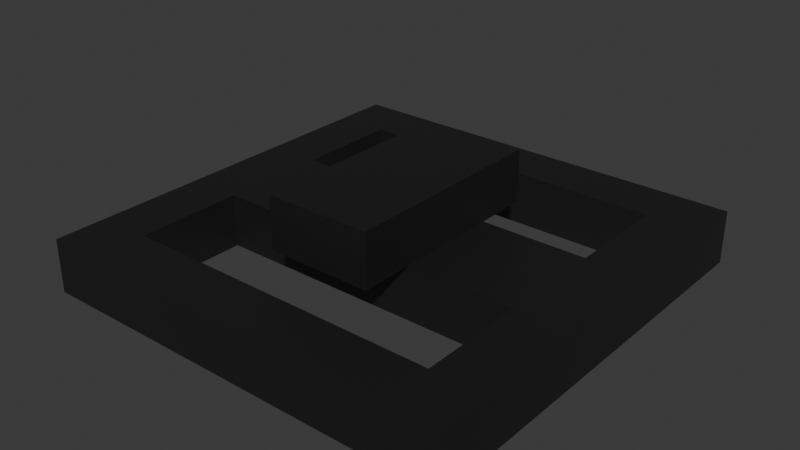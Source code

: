# Source: trap.blend  (saved by Blender 4.4.30; exported with 4.5.12 LTS)
import bpy
from mathutils import Matrix  # noqa: F401  (used for matrix-valued properties, if any)

bpy.ops.wm.read_factory_settings(use_empty=True)
scene = bpy.context.scene
scene.name = 'Scene'

# ---- materials (node trees are filled in below, after node groups)
mat_material_002 = bpy.data.materials.new('Material.002')

# ---- material node trees
mat_material_002.use_nodes = True; mat_material_002.node_tree.nodes.clear()
_N = mat_material_002.node_tree.nodes; _L = mat_material_002.node_tree.links
n0 = _N.new('ShaderNodeBsdfPrincipled'); n0.name = 'Principled BSDF'; n0.location = (10, 300)
n0.inputs[0].default_value = (0.115, 0.115, 0.115, 1.0)
n0.inputs[1].default_value = 1.0
n1 = _N.new('ShaderNodeOutputMaterial'); n1.name = 'Material Output'; n1.location = (300, 300)
_L.new(n0.outputs[0], n1.inputs[0])
n1.is_active_output = True

# ---- world
world_world = bpy.data.worlds.new('World'); scene.world = world_world
world_world.use_nodes = True; world_world.node_tree.nodes.clear()
_N = world_world.node_tree.nodes; _L = world_world.node_tree.links
n0 = _N.new('ShaderNodeOutputWorld'); n0.name = 'World Output'; n0.location = (300, 300)
n1 = _N.new('ShaderNodeBackground'); n1.name = 'Background'; n1.location = (10, 300)
n1.inputs[0].default_value = (0.05088, 0.05088, 0.05088, 1.0)
_L.new(n1.outputs[0], n0.inputs[0])
n0.is_active_output = True
world_world.color = (0.05088, 0.05088, 0.05088)
world_world.sun_shadow_jitter_overblur = 0.0

# ---- meshes
me_trap = bpy.data.meshes.new('trap')
me_trap.from_pydata([(-1.0, -2.0, 0.0), (1.0, -2.0, 0.0), (-1.0, 2.0, 0.0), (1.0, 2.0, 0.0), (-1.0, -2.0, -1.0), (1.0, -2.0, -1.0), (-1.0, 2.0, -1.0), (1.0, 2.0, -1.0), (-1.0, 1.0, -2.0), (1.0, 1.0, -2.0), (1.0, 1.0, 0.0), (1.0, 1.0, -1.0), (-1.0, 1.0, 0.0), (-1.0, 1.0, -1.0), (-1.0, -1.0, 0.0), (-1.0, -1.0, -1.0), (1.0, -1.0, 0.0), (1.0, -1.0, -1.0), (-1.0, -1.0, -2.0), (1.0, -1.0, -2.0), (-3.0, 1.0, -2.0), (-3.0, 1.0, -1.0), (-3.0, -1.0, -1.0), (-3.0, -1.0, -2.0), (3.0, 1.0, -2.0), (3.0, 1.0, -1.0), (3.0, -1.0, -1.0), (3.0, -1.0, -2.0), (4.0, 1.0, -2.0), (4.0, 1.0, -1.0), (4.0, -1.0, -1.0), (4.0, -1.0, -2.0), (-4.0, 1.0, -2.0), (-4.0, 1.0, -1.0), (-4.0, -1.0, -1.0), (-4.0, -1.0, -2.0), (-3.0, 3.0, -1.0), (-3.0, 3.0, -2.0), (3.0, 3.0, -2.0), (3.0, 3.0, -1.0), (4.0, 3.0, -2.0), (4.0, 3.0, -1.0), (-4.0, 3.0, -1.0), (-4.0, 3.0, -2.0), (-3.0, 4.0, -1.0), (-3.0, 4.0, -2.0), (3.0, 4.0, -2.0), (3.0, 4.0, -1.0), (4.0, 4.0, -2.0), (4.0, 4.0, -1.0), (-4.0, 4.0, -1.0), (-4.0, 4.0, -2.0), (-3.0, -3.0, -2.0), (-3.0, -3.0, -1.0), (3.0, -3.0, -1.0), (3.0, -3.0, -2.0), (4.0, -3.0, -1.0), (4.0, -3.0, -2.0), (-4.0, -3.0, -2.0), (-4.0, -3.0, -1.0), (-3.0, -4.0, -2.0), (-3.0, -4.0, -1.0), (3.0, -4.0, -1.0), (3.0, -4.0, -2.0), (4.0, -4.0, -1.0), (4.0, -4.0, -2.0), (-4.0, -4.0, -2.0), (-4.0, -4.0, -1.0)], [], [(12, 2, 3, 10), (13, 11, 7, 6), (10, 3, 7, 11), (14, 0, 4, 15), (3, 2, 6, 7), (0, 1, 5, 4), (15, 17, 19, 18), (2, 12, 13, 6), (11, 13, 8, 9), (0, 14, 16, 1), (4, 5, 17, 15), (1, 16, 17, 5), (18, 19, 9, 8), (8, 13, 21, 20), (9, 19, 27, 24), (11, 17, 16, 10), (13, 12, 14, 15), (10, 16, 14, 12), (23, 20, 32, 35), (13, 15, 22, 21), (18, 8, 20, 23), (15, 18, 23, 22), (26, 25, 29, 30), (19, 17, 26, 27), (17, 11, 25, 26), (11, 9, 24, 25), (30, 29, 28, 31), (20, 21, 36, 37), (24, 27, 31, 28), (23, 35, 58, 52), (33, 34, 35, 32), (24, 28, 40, 38), (21, 22, 34, 33), (34, 22, 53, 59), (43, 37, 45, 51), (39, 38, 46, 47), (25, 24, 38, 39), (29, 25, 39, 41), (21, 33, 42, 36), (32, 20, 37, 43), (28, 29, 41, 40), (33, 32, 43, 42), (47, 46, 48, 49), (45, 44, 50, 51), (38, 40, 48, 46), (40, 41, 49, 48), (37, 36, 44, 45), (36, 42, 50, 44), (42, 43, 51, 50), (41, 39, 47, 49), (37, 36, 39, 38), (37, 38, 46, 45), (44, 47, 39, 36), (47, 44, 45, 46), (59, 53, 61, 67), (53, 52, 60, 61), (30, 31, 57, 56), (35, 34, 59, 58), (31, 27, 55, 57), (22, 23, 52, 53), (26, 30, 56, 54), (27, 26, 54, 55), (63, 62, 64, 65), (61, 60, 66, 67), (58, 59, 67, 66), (54, 56, 64, 62), (55, 54, 62, 63), (52, 58, 66, 60), (57, 55, 63, 65), (56, 57, 65, 64), (54, 53, 61, 62), (61, 60, 63, 62), (55, 52, 60, 63), (52, 53, 54, 55)])
_uv = me_trap.uv_layers.new(name='UVMap')
_uv.uv.foreach_set('vector', [0.0, 0.75, 0.0, 1.0, 1.0, 1.0, 1.0, 0.75, 0.0, 0.75, 1.0, 0.75, 1.0, 1.0, 0.0, 1.0, 1.0, 0.75, 1.0, 1.0, 1.0, 1.0, 1.0, 0.75, 0.0, 0.25, 0.0, 0.0, 0.0, 0.0, 0.0, 0.25, 1.0, 1.0, 0.0, 1.0, 0.0, 1.0, 1.0, 1.0, 0.0, 0.0, 1.0, 0.0, 1.0, 0.0, 0.0, 0.0, 0.0, 0.25, 1.0, 0.25, 1.0, 0.25, 0.0, 0.25, 0.0, 1.0, 0.0, 0.75, 0.0, 0.75, 0.0, 1.0, 1.0, 0.75, 0.0, 0.75, 0.0, 0.75, 1.0, 0.75, 0.0, 0.0, 0.0, 0.25, 1.0, 0.25, 1.0, 0.0, 0.0, 0.0, 1.0, 0.0, 1.0, 0.25, 0.0, 0.25, 1.0, 0.0, 1.0, 0.25, 1.0, 0.25, 1.0, 0.0, 0.0, 0.25, 1.0, 0.25, 1.0, 0.75, 0.0, 0.75, 0.0, 0.75, 0.0, 0.75, 0.0, 0.75, 0.0, 0.75, 1.0, 0.75, 1.0, 0.25, 1.0, 0.25, 1.0, 0.75, 1.0, 0.75, 1.0, 0.25, 1.0, 0.25, 1.0, 0.75, 0.0, 0.75, 0.0, 0.75, 0.0, 0.25, 0.0, 0.25, 1.0, 0.75, 1.0, 0.25, 0.0, 0.25, 0.0, 0.75, 0.0, 0.25, 0.0, 0.75, 0.0, 0.75, 0.0, 0.25, 0.0, 0.75, 0.0, 0.25, 0.0, 0.25, 0.0, 0.75, 0.0, 0.25, 0.0, 0.75, 0.0, 0.75, 0.0, 0.25, 0.0, 0.25, 0.0, 0.25, 0.0, 0.25, 0.0, 0.25, 1.0, 0.25, 1.0, 0.75, 1.0, 0.75, 1.0, 0.25, 1.0, 0.25, 1.0, 0.25, 1.0, 0.25, 1.0, 0.25, 1.0, 0.25, 1.0, 0.75, 1.0, 0.75, 1.0, 0.25, 1.0, 0.75, 1.0, 0.75, 1.0, 0.75, 1.0, 0.75, 1.0, 0.25, 1.0, 0.75, 1.0, 0.75, 1.0, 0.25, 0.0, 0.75, 0.0, 0.75, 0.0, 0.75, 0.0, 0.75, 1.0, 0.75, 1.0, 0.25, 1.0, 0.25, 1.0, 0.75, 0.0, 0.25, 0.0, 0.25, 0.0, 0.25, 0.0, 0.25, 0.0, 0.75, 0.0, 0.25, 0.0, 0.25, 0.0, 0.75, 1.0, 0.75, 1.0, 0.75, 1.0, 0.75, 1.0, 0.75, 0.0, 0.75, 0.0, 0.25, 0.0, 0.25, 0.0, 0.75, 0.0, 0.25, 0.0, 0.25, 0.0, 0.25, 0.0, 0.25, 0.0, 0.75, 0.0, 0.75, 0.0, 0.75, 0.0, 0.75, 1.0, 0.75, 1.0, 0.75, 1.0, 0.75, 1.0, 0.75, 1.0, 0.75, 1.0, 0.75, 1.0, 0.75, 1.0, 0.75, 1.0, 0.75, 1.0, 0.75, 1.0, 0.75, 1.0, 0.75, 0.0, 0.75, 0.0, 0.75, 0.0, 0.75, 0.0, 0.75, 0.0, 0.75, 0.0, 0.75, 0.0, 0.75, 0.0, 0.75, 1.0, 0.75, 1.0, 0.75, 1.0, 0.75, 1.0, 0.75, 0.0, 0.75, 0.0, 0.75, 0.0, 0.75, 0.0, 0.75, 1.0, 0.75, 1.0, 0.75, 1.0, 0.75, 1.0, 0.75, 0.0, 0.75, 0.0, 0.75, 0.0, 0.75, 0.0, 0.75, 1.0, 0.75, 1.0, 0.75, 1.0, 0.75, 1.0, 0.75, 1.0, 0.75, 1.0, 0.75, 1.0, 0.75, 1.0, 0.75, 0.0, 0.75, 0.0, 0.75, 0.0, 0.75, 0.0, 0.75, 0.0, 0.75, 0.0, 0.75, 0.0, 0.75, 0.0, 0.75, 0.0, 0.75, 0.0, 0.75, 0.0, 0.75, 0.0, 0.75, 1.0, 0.75, 1.0, 0.75, 1.0, 0.75, 1.0, 0.75, 0.0, 0.75, 0.0, 0.75, 1.0, 0.75, 1.0, 0.75, 0.0, 0.0, 0.0, 0.0, 0.0, 0.0, 0.0, 0.0, 0.0, 0.0, 0.0, 0.0, 0.0, 0.0, 0.0, 0.0, 0.0, 0.0, 0.0, 0.0, 0.0, 0.0, 0.0, 0.0, 0.0, 0.25, 0.0, 0.25, 0.0, 0.25, 0.0, 0.25, 0.0, 0.25, 0.0, 0.25, 0.0, 0.25, 0.0, 0.25, 1.0, 0.25, 1.0, 0.25, 1.0, 0.25, 1.0, 0.25, 0.0, 0.25, 0.0, 0.25, 0.0, 0.25, 0.0, 0.25, 1.0, 0.25, 1.0, 0.25, 1.0, 0.25, 1.0, 0.25, 0.0, 0.25, 0.0, 0.25, 0.0, 0.25, 0.0, 0.25, 1.0, 0.25, 1.0, 0.25, 1.0, 0.25, 1.0, 0.25, 1.0, 0.25, 1.0, 0.25, 1.0, 0.25, 1.0, 0.25, 1.0, 0.25, 1.0, 0.25, 1.0, 0.25, 1.0, 0.25, 0.0, 0.25, 0.0, 0.25, 0.0, 0.25, 0.0, 0.25, 0.0, 0.25, 0.0, 0.25, 0.0, 0.25, 0.0, 0.25, 1.0, 0.25, 1.0, 0.25, 1.0, 0.25, 1.0, 0.25, 1.0, 0.25, 1.0, 0.25, 1.0, 0.25, 1.0, 0.25, 0.0, 0.25, 0.0, 0.25, 0.0, 0.25, 0.0, 0.25, 1.0, 0.25, 1.0, 0.25, 1.0, 0.25, 1.0, 0.25, 1.0, 0.25, 1.0, 0.25, 1.0, 0.25, 1.0, 0.25, 1.0, 0.25, 0.0, 0.25, 0.0, 0.25, 1.0, 0.25, 0.0, 0.25, 0.0, 0.25, 1.0, 0.25, 1.0, 0.25, 1.0, 0.25, 0.0, 0.25, 0.0, 0.25, 1.0, 0.25, 0.0, 0.25, 0.0, 0.25, 1.0, 0.25, 1.0, 0.25])
me_trap.materials.append(mat_material_002)
me_trap.update()

# ---- objects
ob_trap = bpy.data.objects.new('trap', me_trap)

# ---- transforms, parenting, visibility, modifiers, constraints
ob_trap.location = (0.0, 0.0, 0.0)

# ---- collection membership
scene.collection.objects.link(ob_trap)

# ---- scene / render settings (as saved in the file)
scene.frame_start = 1; scene.frame_end = 250; scene.frame_set(1)
scene.render.engine = 'BLENDER_EEVEE_NEXT'
bpy.context.view_layer.update()

# ---- added for rendering (the .blend has no active camera and no usable light): camera, sun
cam_auto = bpy.data.cameras.new('AutoCamera')
cam_auto.lens = 50.0
cam_auto.sensor_width = 36.0
cam_auto.clip_end = 1000.0
ob_auto_camera = bpy.data.objects.new('AutoCamera', cam_auto)
scene.collection.objects.link(ob_auto_camera)
ob_auto_camera.location = (10.63, -12.756, 7.50402)
ob_auto_camera.rotation_euler = (1.09748, -7.21219e-08, 0.694738)
scene.camera = ob_auto_camera
light_auto_sun = bpy.data.lights.new('AutoSun', 'SUN')
light_auto_sun.energy = 3.0
light_auto_sun.angle = 0.0523599
ob_auto_sun = bpy.data.objects.new('AutoSun', light_auto_sun)
scene.collection.objects.link(ob_auto_sun)
ob_auto_sun.rotation_euler = (0.872665, 0.174533, 0.523599)
bpy.context.view_layer.update()
